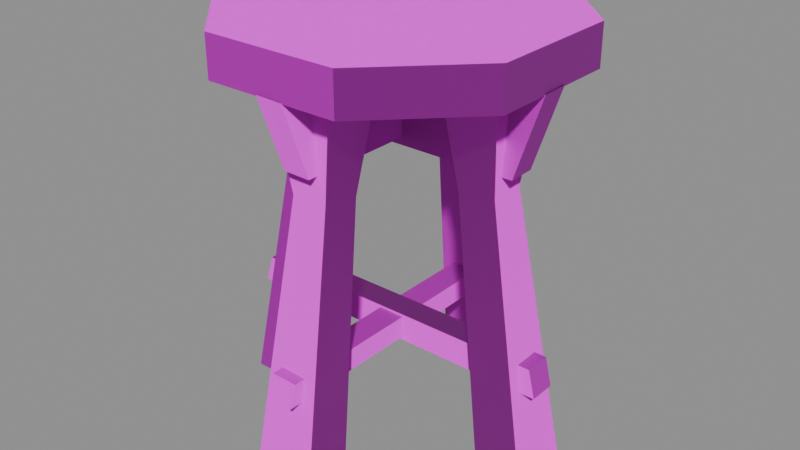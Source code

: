 # Source: stool.blend  (saved by Blender 5.1.30; exported with 4.5.12 LTS)
import bpy
from mathutils import Matrix  # noqa: F401  (used for matrix-valued properties, if any)

bpy.ops.wm.read_factory_settings(use_empty=True)
scene = bpy.context.scene
scene.name = 'Scene'

# ---- images (referenced by path relative to the original .blend; pixels are not part of the script)
import os
ASSET_DIR = os.environ.get("B2B_ASSET_DIR", "")  # directory of the original .blend (textures are referenced by path, not embedded)
HERE = os.path.dirname(os.path.abspath(__file__))  # packed textures are extracted next to this script under _unpacked/

def load_image(name, relpath, width, height, colorspace="sRGB"):
    """Load a texture the original file referenced (path relative to the .blend, or extracted next to this script)."""
    p = next((c for c in (os.path.join(HERE, relpath), os.path.join(ASSET_DIR, relpath)) if relpath and os.path.exists(c)), "")
    if p:
        img = bpy.data.images.load(p, check_existing=True)
        img.name = name
    else:  # same state as the original file: an image datablock whose file is absent (Cycles renders it pink)
        img = bpy.data.images.new(name, width, height)
        img.source = "FILE"
        img.filepath = "//" + (relpath or name)
    img.colorspace_settings.name = colorspace
    return img
img_t_trim_furniture_basecolor_png = load_image('T_Trim_Furniture_BaseColor.png', 'T_Trim_Furniture_BaseColor.png', 1024, 1024, 'sRGB')
img_t_trim_furniture_normal_png = load_image('T_Trim_Furniture_Normal.png', 'T_Trim_Furniture_Normal.png', 1024, 1024, 'Non-Color')

# ---- materials (node trees are filled in below, after node groups)
mat_mi_trim_furniture = bpy.data.materials.new('MI_Trim_Furniture')
mat_mi_trim_furniture.roughness = 0.8727

# ---- material node trees
mat_mi_trim_furniture.use_nodes = True; mat_mi_trim_furniture.node_tree.nodes.clear()
_N = mat_mi_trim_furniture.node_tree.nodes; _L = mat_mi_trim_furniture.node_tree.links
n0 = _N.new('ShaderNodeBsdfPrincipled'); n0.name = 'Principled BSDF'; n0.location = (-200, 100)
n0.inputs[2].default_value = 0.8727
n1 = _N.new('ShaderNodeOutputMaterial'); n1.name = 'Material Output'; n1.location = (200, 100)
n2 = _N.new('ShaderNodeNormalMap'); n2.name = 'Normal Map'; n2.location = (-600, -600)
n2.label = 'Normal/Map'
n3 = _N.new('ShaderNodeTexImage'); n3.name = 'Image Texture'; n3.location = (-600, 300)
n3.image = img_t_trim_furniture_basecolor_png
n4 = _N.new('ShaderNodeTexImage'); n4.name = 'Image Texture.001'; n4.location = (-900, -1200)
n4.image = img_t_trim_furniture_normal_png
_L.new(n0.outputs[0], n1.inputs[0])
_L.new(n2.outputs[0], n0.inputs[5])
_L.new(n3.outputs[0], n0.inputs[0])
_L.new(n4.outputs[0], n2.inputs[1])
n1.is_active_output = True

# ---- meshes
me_cube_097 = bpy.data.meshes.new('Cube.097')
me_cube_097.from_pydata([(0.04987, -0.1793, 0.5317), (0.04661, -0.237, -0.006449), (-0.04727, -0.2354, -0.006449), (-0.0506, -0.1777, 0.5315), (0.05059, -0.09815, 0.5267), (0.04728, -0.1695, -0.006449), (-0.0466, -0.1679, -0.006449), (-0.04988, -0.09652, 0.5264), (0.02637, -0.1655, 0.3844), (-0.02676, -0.1639, 0.3841), (0.02675, -0.1132, 0.3793), (-0.02638, -0.1116, 0.3791), (-0.1793, 0.04987, 0.5317), (-0.237, 0.04661, -0.006449), (-0.2354, -0.04727, -0.006449), (-0.1777, -0.0506, 0.5315), (-0.09815, 0.05059, 0.5267), (-0.1695, 0.04728, -0.006449), (-0.1679, -0.0466, -0.006449), (-0.09652, -0.04988, 0.5264), (-0.1655, 0.02637, 0.3844), (-0.1639, -0.02676, 0.3841), (-0.1132, 0.02675, 0.3793), (-0.1116, -0.02638, 0.3791), (0.1793, -0.04987, 0.5317), (0.237, -0.04661, -0.006449), (0.2354, 0.04727, -0.006449), (0.1777, 0.0506, 0.5315), (0.09815, -0.05059, 0.5267), (0.1695, -0.04728, -0.006449), (0.1679, 0.0466, -0.006449), (0.09652, 0.04988, 0.5264), (0.1655, -0.02637, 0.3844), (0.1639, 0.02676, 0.3841), (0.1132, -0.02675, 0.3793), (0.1116, 0.02638, 0.3791), (-0.04987, 0.1793, 0.5317), (-0.04661, 0.237, -0.006449), (0.04727, 0.2354, -0.006449), (0.0506, 0.1777, 0.5315), (-0.05059, 0.09815, 0.5267), (-0.04728, 0.1695, -0.006449), (0.0466, 0.1679, -0.006449), (0.04988, 0.09652, 0.5264), (-0.02637, 0.1655, 0.3844), (0.02676, 0.1639, 0.3841), (-0.02675, 0.1132, 0.3793), (0.02638, 0.1116, 0.3791), (-0.09613, -0.2203, 0.5251), (-0.2203, -0.09613, 0.5251), (-0.2203, -0.09613, 0.5823), (-0.09613, -0.2203, 0.5823), (-0.2203, 0.09613, 0.5251), (-0.09613, 0.2203, 0.5251), (-0.09613, 0.2203, 0.5823), (-0.2203, 0.09613, 0.5823), (0.2203, -0.09613, 0.5251), (0.09613, -0.2203, 0.5251), (0.09613, -0.2203, 0.5823), (0.2203, -0.09613, 0.5823), (0.09613, 0.2203, 0.5251), (0.2203, 0.09613, 0.5251), (0.2203, 0.09613, 0.5823), (0.09613, 0.2203, 0.5823), (-0.1828, 0.01992, 0.4129), (0.1827, 0.01992, 0.4129), (0.2217, 0.01828, 0.5273), (-0.2216, 0.01828, 0.5274), (-0.1828, -0.01828, 0.4121), (0.1827, -0.01828, 0.4121), (0.2217, -0.01992, 0.5265), (-0.2216, -0.01993, 0.5265), (-0.01992, -0.1828, 0.4234), (-0.01992, 0.1827, 0.4234), (-0.01828, 0.2217, 0.5273), (-0.01828, -0.2216, 0.5274), (0.01828, -0.1828, 0.4226), (0.01828, 0.1827, 0.4226), (0.01992, 0.2217, 0.5265), (0.01993, -0.2216, 0.5265), (-0.01992, -0.232, 0.1323), (-0.01992, 0.2376, 0.1322), (-0.01828, 0.2279, 0.1649), (-0.01828, -0.2214, 0.1648), (0.01828, -0.232, 0.132), (0.01828, 0.2376, 0.1319), (0.01992, 0.2279, 0.1647), (0.01993, -0.2215, 0.1646), (0.232, -0.01992, 0.1295), (-0.2376, -0.01992, 0.1294), (-0.2279, -0.01828, 0.1677), (0.2214, -0.01828, 0.1676), (0.232, 0.01828, 0.1292), (-0.2376, 0.01828, 0.1291), (-0.2279, 0.01992, 0.1674), (0.2215, 0.01993, 0.1673)], [], [(8, 9, 2, 1), (10, 5, 6, 11), (9, 11, 6, 2), (8, 10, 4, 0), (0, 4, 7, 3), (1, 2, 6, 5), (1, 5, 10, 8), (3, 7, 11, 9), (4, 10, 11, 7), (0, 3, 9, 8), (20, 13, 14, 21), (22, 23, 18, 17), (21, 14, 18, 23), (20, 12, 16, 22), (12, 15, 19, 16), (13, 17, 18, 14), (13, 20, 22, 17), (15, 21, 23, 19), (16, 19, 23, 22), (12, 20, 21, 15), (32, 25, 26, 33), (34, 35, 30, 29), (33, 26, 30, 35), (32, 24, 28, 34), (24, 27, 31, 28), (25, 29, 30, 26), (25, 32, 34, 29), (27, 33, 35, 31), (28, 31, 35, 34), (24, 32, 33, 27), (44, 45, 38, 37), (46, 41, 42, 47), (45, 47, 42, 38), (44, 46, 40, 36), (36, 40, 43, 39), (37, 38, 42, 41), (37, 41, 46, 44), (39, 43, 47, 45), (40, 46, 47, 43), (36, 39, 45, 44), (57, 58, 51, 48), (61, 62, 59, 56), (62, 63, 54, 55, 50, 51, 58, 59), (49, 50, 55, 52), (53, 54, 63, 60), (48, 51, 50, 49), (54, 53, 52, 55), (62, 61, 60, 63), (58, 57, 56, 59), (52, 53, 60, 61, 56, 57, 48, 49), (64, 67, 66, 65), (68, 69, 70, 71), (65, 69, 68, 64), (64, 68, 71, 67), (65, 66, 70, 69), (72, 75, 74, 73), (76, 77, 78, 79), (73, 77, 76, 72), (72, 76, 79, 75), (73, 74, 78, 77), (80, 83, 82, 81), (84, 85, 86, 87), (83, 87, 86, 82), (81, 85, 84, 80), (80, 84, 87, 83), (81, 82, 86, 85), (88, 91, 90, 89), (92, 93, 94, 95), (91, 95, 94, 90), (89, 93, 92, 88), (88, 92, 95, 91), (89, 90, 94, 93)])
me_cube_097.polygons.foreach_set('use_smooth', [1, 1, 1, 1, 1, 1, 1, 1, 1, 1, 1, 1, 1, 1, 1, 1, 1, 1, 1, 1, 1, 1, 1, 1, 1, 1, 1, 1, 1, 1, 1, 1, 1, 1, 1, 1, 1, 1, 1, 1, 0, 0, 0, 0, 0, 0, 0, 0, 0, 0, 1, 1, 1, 1, 1, 1, 1, 1, 1, 1, 1, 1, 1, 1, 1, 1, 1, 1, 1, 1, 1, 1])
_k = set([(0, 3), (0, 4), (0, 8), (1, 2), (1, 5), (1, 8), (2, 6), (2, 9), (3, 7), (3, 9), (4, 7), (4, 10), (5, 6), (5, 10), (6, 11), (7, 11), (12, 15), (12, 16), (12, 20), (13, 14), (13, 17), (13, 20), (14, 18), (14, 21), (15, 19), (15, 21), (16, 19), (16, 22), (17, 18), (17, 22), (18, 23), (19, 23), (24, 27), (24, 28), (24, 32), (25, 26), (25, 29), (25, 32), (26, 30), (26, 33), (27, 31), (27, 33), (28, 31), (28, 34), (29, 30), (29, 34), (30, 35), (31, 35), (36, 39), (36, 40), (36, 44), (37, 38), (37, 41), (37, 44), (38, 42), (38, 45), (39, 43), (39, 45), (40, 43), (40, 46), (41, 42), (41, 46), (42, 47), (43, 47), (64, 65), (64, 67), (64, 68), (65, 66), (65, 69), (68, 69), (68, 71), (69, 70), (72, 73), (72, 75), (72, 76), (73, 74), (73, 77), (76, 77), (76, 79), (77, 78), (80, 81), (80, 83), (80, 84), (81, 82), (81, 85), (82, 83), (82, 86), (83, 87), (84, 85), (84, 87), (85, 86), (86, 87), (88, 89), (88, 91), (88, 92), (89, 90), (89, 93), (90, 91), (90, 94), (91, 95), (92, 93), (92, 95), (93, 94), (94, 95)])
me_cube_097.attributes.new('sharp_edge', 'BOOLEAN', 'EDGE').data.foreach_set('value', [ (min(e.vertices), max(e.vertices)) in _k for e in me_cube_097.edges])
_uv = me_cube_097.uv_layers.new(name='UVMap')
_uv.uv.foreach_set('vector', [0.4282, 0.2714, 0.428, 0.3755, 0.01195, 0.3755, 0.01195, 0.2714, 0.4233, 0.2714, 0.01195, 0.2714, 0.01195, 0.3755, 0.423, 0.3755, 0.3995, 0.9723, 0.3995, 0.9271, 0.6806, 0.9271, 0.6806, 0.9723, 0.3995, 0.9723, 0.3995, 0.9271, 0.3171, 0.9271, 0.3171, 0.9723, 0.08908, 0.164, 0.03109, 0.1634, 0.03109, 0.2567, 0.08908, 0.2574, 0.08908, 0.164, 0.08908, 0.2574, 0.03109, 0.2567, 0.03109, 0.1634, 0.6806, 0.9723, 0.6806, 0.9271, 0.3995, 0.9271, 0.3995, 0.9723, 0.3171, 0.9723, 0.3171, 0.9271, 0.3995, 0.9271, 0.3995, 0.9723, 0.5362, 0.2714, 0.4233, 0.2714, 0.423, 0.3755, 0.5362, 0.3755, 0.5362, 0.2714, 0.5362, 0.3755, 0.428, 0.3755, 0.4282, 0.2714, 0.4282, 0.2714, 0.01195, 0.2714, 0.01195, 0.3755, 0.428, 0.3755, 0.4233, 0.2714, 0.423, 0.3755, 0.01195, 0.3755, 0.01195, 0.2714, 0.3995, 0.9723, 0.6806, 0.9723, 0.6806, 0.9271, 0.3995, 0.9271, 0.3995, 0.9723, 0.3171, 0.9723, 0.3171, 0.9271, 0.3995, 0.9271, 0.08908, 0.164, 0.08908, 0.2574, 0.03109, 0.2567, 0.03109, 0.1634, 0.08908, 0.164, 0.03109, 0.1634, 0.03109, 0.2567, 0.08908, 0.2574, 0.6806, 0.9723, 0.3995, 0.9723, 0.3995, 0.9271, 0.6806, 0.9271, 0.3171, 0.9723, 0.3995, 0.9723, 0.3995, 0.9271, 0.3171, 0.9271, 0.5362, 0.2714, 0.5362, 0.3755, 0.423, 0.3755, 0.4233, 0.2714, 0.5362, 0.2714, 0.4282, 0.2714, 0.428, 0.3755, 0.5362, 0.3755, 0.4282, 0.2714, 0.01195, 0.2714, 0.01195, 0.3755, 0.428, 0.3755, 0.4233, 0.2714, 0.423, 0.3755, 0.01195, 0.3755, 0.01195, 0.2714, 0.3995, 0.9723, 0.6806, 0.9723, 0.6806, 0.9271, 0.3995, 0.9271, 0.3995, 0.9723, 0.3171, 0.9723, 0.3171, 0.9271, 0.3995, 0.9271, 0.08908, 0.164, 0.08908, 0.2574, 0.03109, 0.2567, 0.03109, 0.1634, 0.08908, 0.164, 0.03109, 0.1634, 0.03109, 0.2567, 0.08908, 0.2574, 0.6806, 0.9723, 0.3995, 0.9723, 0.3995, 0.9271, 0.6806, 0.9271, 0.3171, 0.9723, 0.3995, 0.9723, 0.3995, 0.9271, 0.3171, 0.9271, 0.5362, 0.2714, 0.5362, 0.3755, 0.423, 0.3755, 0.4233, 0.2714, 0.5362, 0.2714, 0.4282, 0.2714, 0.428, 0.3755, 0.5362, 0.3755, 0.4282, 0.2714, 0.428, 0.3755, 0.01195, 0.3755, 0.01195, 0.2714, 0.4233, 0.2714, 0.01195, 0.2714, 0.01195, 0.3755, 0.423, 0.3755, 0.3995, 0.9723, 0.3995, 0.9271, 0.6806, 0.9271, 0.6806, 0.9723, 0.3995, 0.9723, 0.3995, 0.9271, 0.3171, 0.9271, 0.3171, 0.9723, 0.08908, 0.164, 0.03109, 0.1634, 0.03109, 0.2567, 0.08908, 0.2574, 0.08908, 0.164, 0.08908, 0.2574, 0.03109, 0.2567, 0.03109, 0.1634, 0.6806, 0.9723, 0.6806, 0.9271, 0.3995, 0.9271, 0.3995, 0.9723, 0.3171, 0.9723, 0.3171, 0.9271, 0.3995, 0.9271, 0.3995, 0.9723, 0.5362, 0.2714, 0.4233, 0.2714, 0.423, 0.3755, 0.5362, 0.3755, 0.5362, 0.2714, 0.5362, 0.3755, 0.428, 0.3755, 0.4282, 0.2714, 0.3886, 0.9345, 0.3886, 0.9678, 0.2696, 0.9678, 0.2696, 0.9345, 0.6162, 0.9345, 0.6162, 0.9678, 0.4973, 0.9678, 0.4973, 0.9345, 0.4012, 0.7497, 0.3316, 0.8194, 0.2237, 0.8194, 0.154, 0.7497, 0.154, 0.6418, 0.2237, 0.5721, 0.3316, 0.5721, 0.4012, 0.6418, 0.161, 0.9345, 0.161, 0.9678, 0.042, 0.9678, 0.042, 0.9345, 0.8438, 0.9345, 0.8438, 0.9678, 0.7249, 0.9678, 0.7249, 0.9345, 0.2696, 0.9345, 0.2696, 0.9678, 0.161, 0.9678, 0.161, 0.9345, 0.8438, 0.9678, 0.8438, 0.9345, 0.9525, 0.9345, 0.9525, 0.9678, 0.6162, 0.9678, 0.6162, 0.9345, 0.7249, 0.9345, 0.7249, 0.9678, 0.3886, 0.9678, 0.3886, 0.9345, 0.4973, 0.9345, 0.4973, 0.9678, 0.154, 0.7497, 0.2237, 0.8194, 0.3316, 0.8194, 0.4012, 0.7497, 0.4012, 0.6418, 0.3316, 0.5721, 0.2237, 0.5721, 0.154, 0.6418, 0.6806, 0.9211, 0.6806, 0.8245, 0.3171, 0.8245, 0.3171, 0.9211, 0.6806, 0.9211, 0.3171, 0.9211, 0.3171, 0.8245, 0.6806, 0.8245, 0.6806, 0.9723, 0.6806, 0.9271, 0.3171, 0.9271, 0.3171, 0.9723, 0.08908, 0.164, 0.03109, 0.1634, 0.03109, 0.2567, 0.08908, 0.2574, 0.08908, 0.164, 0.08908, 0.2574, 0.03109, 0.2567, 0.03109, 0.1634, 0.6806, 0.9211, 0.6806, 0.8245, 0.3171, 0.8245, 0.3171, 0.9211, 0.6806, 0.9211, 0.3171, 0.9211, 0.3171, 0.8245, 0.6806, 0.8245, 0.6806, 0.9723, 0.6806, 0.9271, 0.3171, 0.9271, 0.3171, 0.9723, 0.03109, 0.2567, 0.08908, 0.2574, 0.08908, 0.164, 0.03109, 0.1634, 0.03109, 0.2567, 0.03109, 0.1634, 0.08908, 0.1641, 0.08908, 0.2574, 0.6806, 0.9211, 0.6806, 0.8245, 0.3171, 0.8245, 0.3171, 0.9211, 0.6806, 0.9211, 0.3171, 0.9211, 0.3171, 0.8245, 0.6806, 0.8245, 0.3171, 0.9723, 0.3171, 0.9271, 0.6806, 0.9271, 0.6806, 0.9723, 0.6806, 0.9723, 0.6806, 0.9271, 0.3171, 0.9271, 0.3171, 0.9723, 0.03109, 0.2567, 0.08908, 0.2574, 0.08908, 0.164, 0.03109, 0.1634, 0.03109, 0.2567, 0.03109, 0.1634, 0.08908, 0.1641, 0.08908, 0.2574, 0.6806, 0.9211, 0.6806, 0.8245, 0.3171, 0.8245, 0.3171, 0.9211, 0.6806, 0.9211, 0.3171, 0.9211, 0.3171, 0.8245, 0.6806, 0.8245, 0.3171, 0.9723, 0.3171, 0.9271, 0.6806, 0.9271, 0.6806, 0.9723, 0.6806, 0.9723, 0.6806, 0.9271, 0.3171, 0.9271, 0.3171, 0.9723, 0.03109, 0.2567, 0.08908, 0.2574, 0.08908, 0.164, 0.03109, 0.1634, 0.03109, 0.2567, 0.03109, 0.1634, 0.08908, 0.1641, 0.08908, 0.2574])
_ca = me_cube_097.color_attributes.new('Attribute', 'BYTE_COLOR', 'CORNER')
_ca.data.foreach_set('color', [0.3916, 0.3613, 0.1221, 1.0, 0.3916, 0.3613, 0.1221, 1.0, 0.3916, 0.3613, 0.1221, 1.0, 0.3916, 0.3613, 0.1221, 1.0, 0.3916, 0.3613, 0.1221, 1.0, 0.3916, 0.3613, 0.1221, 1.0, 0.3916, 0.3613, 0.1221, 1.0, 0.3916, 0.3613, 0.1221, 1.0, 0.3916, 0.3613, 0.1221, 1.0, 0.3916, 0.3613, 0.1221, 1.0, 0.3916, 0.3613, 0.1221, 1.0, 0.3916, 0.3613, 0.1221, 1.0, 0.3916, 0.3613, 0.1221, 1.0, 0.3916, 0.3613, 0.1221, 1.0, 0.3916, 0.3613, 0.1221, 1.0, 0.3916, 0.3613, 0.1221, 1.0, 0.3916, 0.3613, 0.1221, 1.0, 0.3916, 0.3613, 0.1221, 1.0, 0.3916, 0.3613, 0.1221, 1.0, 0.3916, 0.3613, 0.1221, 1.0, 0.3916, 0.3613, 0.1221, 1.0, 0.3916, 0.3613, 0.1221, 1.0, 0.3916, 0.3613, 0.1221, 1.0, 0.3916, 0.3613, 0.1221, 1.0, 0.3916, 0.3613, 0.1221, 1.0, 0.3916, 0.3613, 0.1221, 1.0, 0.3916, 0.3613, 0.1221, 1.0, 0.3916, 0.3613, 0.1221, 1.0, 0.3916, 0.3613, 0.1221, 1.0, 0.3916, 0.3613, 0.1221, 1.0, 0.3916, 0.3613, 0.1221, 1.0, 0.3916, 0.3613, 0.1221, 1.0, 0.3916, 0.3613, 0.1221, 1.0, 0.3916, 0.3613, 0.1221, 1.0, 0.3916, 0.3613, 0.1221, 1.0, 0.3916, 0.3613, 0.1221, 1.0, 0.3916, 0.3613, 0.1221, 1.0, 0.3916, 0.3613, 0.1221, 1.0, 0.3916, 0.3613, 0.1221, 1.0, 0.3916, 0.3613, 0.1221, 1.0, 0.3916, 0.3613, 0.1221, 1.0, 0.3916, 0.3613, 0.1221, 1.0, 0.3916, 0.3613, 0.1221, 1.0, 0.3916, 0.3613, 0.1221, 1.0, 0.3916, 0.3613, 0.1221, 1.0, 0.3916, 0.3613, 0.1221, 1.0, 0.3916, 0.3613, 0.1221, 1.0, 0.3916, 0.3613, 0.1221, 1.0, 0.3916, 0.3613, 0.1221, 1.0, 0.3916, 0.3613, 0.1221, 1.0, 0.3916, 0.3613, 0.1221, 1.0, 0.3916, 0.3613, 0.1221, 1.0, 0.3916, 0.3613, 0.1221, 1.0, 0.3916, 0.3613, 0.1221, 1.0, 0.3916, 0.3613, 0.1221, 1.0, 0.3916, 0.3613, 0.1221, 1.0, 0.3916, 0.3613, 0.1221, 1.0, 0.3916, 0.3613, 0.1221, 1.0, 0.3916, 0.3613, 0.1221, 1.0, 0.3916, 0.3613, 0.1221, 1.0, 0.3916, 0.3613, 0.1221, 1.0, 0.3916, 0.3613, 0.1221, 1.0, 0.3916, 0.3613, 0.1221, 1.0, 0.3916, 0.3613, 0.1221, 1.0, 0.3916, 0.3613, 0.1221, 1.0, 0.3916, 0.3613, 0.1221, 1.0, 0.3916, 0.3613, 0.1221, 1.0, 0.3916, 0.3613, 0.1221, 1.0, 0.3916, 0.3613, 0.1221, 1.0, 0.3916, 0.3613, 0.1221, 1.0, 0.3916, 0.3613, 0.1221, 1.0, 0.3916, 0.3613, 0.1221, 1.0, 0.3916, 0.3613, 0.1221, 1.0, 0.3916, 0.3613, 0.1221, 1.0, 0.3916, 0.3613, 0.1221, 1.0, 0.3916, 0.3613, 0.1221, 1.0, 0.3916, 0.3613, 0.1221, 1.0, 0.3916, 0.3613, 0.1221, 1.0, 0.3916, 0.3613, 0.1221, 1.0, 0.3916, 0.3613, 0.1221, 1.0, 0.3916, 0.3613, 0.1221, 1.0, 0.3916, 0.3613, 0.1221, 1.0, 0.3916, 0.3613, 0.1221, 1.0, 0.3916, 0.3613, 0.1221, 1.0, 0.3916, 0.3613, 0.1221, 1.0, 0.3916, 0.3613, 0.1221, 1.0, 0.3916, 0.3613, 0.1221, 1.0, 0.3916, 0.3613, 0.1221, 1.0, 0.3916, 0.3613, 0.1221, 1.0, 0.3916, 0.3613, 0.1221, 1.0, 0.3916, 0.3613, 0.1221, 1.0, 0.3916, 0.3613, 0.1221, 1.0, 0.3916, 0.3613, 0.1221, 1.0, 0.3916, 0.3613, 0.1221, 1.0, 0.3916, 0.3613, 0.1221, 1.0, 0.3916, 0.3613, 0.1221, 1.0, 0.3916, 0.3613, 0.1221, 1.0, 0.3916, 0.3613, 0.1221, 1.0, 0.3916, 0.3613, 0.1221, 1.0, 0.3916, 0.3613, 0.1221, 1.0, 0.3916, 0.3613, 0.1221, 1.0, 0.3916, 0.3613, 0.1221, 1.0, 0.3916, 0.3613, 0.1221, 1.0, 0.3916, 0.3613, 0.1221, 1.0, 0.3916, 0.3613, 0.1221, 1.0, 0.3916, 0.3613, 0.1221, 1.0, 0.3916, 0.3613, 0.1221, 1.0, 0.3916, 0.3613, 0.1221, 1.0, 0.3916, 0.3613, 0.1221, 1.0, 0.3916, 0.3613, 0.1221, 1.0, 0.3916, 0.3613, 0.1221, 1.0, 0.3916, 0.3613, 0.1221, 1.0, 0.3916, 0.3613, 0.1221, 1.0, 0.3916, 0.3613, 0.1221, 1.0, 0.3916, 0.3613, 0.1221, 1.0, 0.3916, 0.3613, 0.1221, 1.0, 0.3916, 0.3613, 0.1221, 1.0, 0.3916, 0.3613, 0.1221, 1.0, 0.3916, 0.3613, 0.1221, 1.0, 0.3916, 0.3613, 0.1221, 1.0, 1.0, 1.0, 1.0, 1.0, 1.0, 1.0, 1.0, 1.0, 1.0, 1.0, 1.0, 1.0, 1.0, 1.0, 1.0, 1.0, 1.0, 1.0, 1.0, 1.0, 1.0, 1.0, 1.0, 1.0, 1.0, 1.0, 1.0, 1.0, 1.0, 1.0, 1.0, 1.0, 1.0, 1.0, 1.0, 1.0, 1.0, 1.0, 1.0, 1.0, 1.0, 1.0, 1.0, 1.0, 1.0, 1.0, 1.0, 1.0, 1.0, 1.0, 1.0, 1.0, 1.0, 1.0, 1.0, 1.0, 1.0, 1.0, 1.0, 1.0, 1.0, 1.0, 1.0, 1.0, 1.0, 1.0, 1.0, 1.0, 1.0, 1.0, 1.0, 1.0, 1.0, 1.0, 1.0, 1.0, 1.0, 1.0, 1.0, 1.0, 1.0, 1.0, 1.0, 1.0, 1.0, 1.0, 1.0, 1.0, 1.0, 1.0, 1.0, 1.0, 1.0, 1.0, 1.0, 1.0, 1.0, 1.0, 1.0, 1.0, 1.0, 1.0, 1.0, 1.0, 1.0, 1.0, 1.0, 1.0, 1.0, 1.0, 1.0, 1.0, 1.0, 1.0, 1.0, 1.0, 1.0, 1.0, 1.0, 1.0, 1.0, 1.0, 1.0, 1.0, 1.0, 1.0, 1.0, 1.0, 1.0, 1.0, 1.0, 1.0, 1.0, 1.0, 1.0, 1.0, 1.0, 1.0, 1.0, 1.0, 1.0, 1.0, 1.0, 1.0, 1.0, 1.0, 1.0, 1.0, 1.0, 1.0, 1.0, 1.0, 1.0, 1.0, 1.0, 1.0, 1.0, 1.0, 1.0, 1.0, 1.0, 1.0, 1.0, 1.0, 1.0, 1.0, 1.0, 1.0, 1.0, 1.0, 1.0, 1.0, 1.0, 1.0, 1.0, 1.0, 1.0, 1.0, 1.0, 1.0, 1.0, 1.0, 1.0, 1.0, 1.0, 1.0, 1.0, 1.0, 1.0, 1.0, 1.0, 1.0, 1.0, 1.0, 1.0, 1.0, 1.0, 1.0, 1.0, 1.0, 1.0, 1.0, 1.0, 1.0, 1.0, 1.0, 1.0, 1.0, 1.0, 1.0, 1.0, 1.0, 1.0, 1.0, 1.0, 1.0, 1.0, 1.0, 1.0, 1.0, 1.0, 1.0, 1.0, 1.0, 1.0, 1.0, 1.0, 1.0, 1.0, 1.0, 1.0, 1.0, 1.0, 1.0, 1.0, 1.0, 1.0, 1.0, 1.0, 1.0, 1.0, 1.0, 1.0, 1.0, 1.0, 1.0, 1.0, 1.0, 1.0, 1.0, 1.0, 1.0, 1.0, 1.0, 1.0, 1.0, 1.0, 1.0, 1.0, 1.0, 1.0, 1.0, 1.0, 1.0, 1.0, 1.0, 1.0, 1.0, 1.0, 1.0, 1.0, 1.0, 1.0, 1.0, 1.0, 1.0, 1.0, 1.0, 1.0, 1.0, 1.0, 1.0, 1.0, 1.0, 1.0, 1.0, 1.0, 1.0, 1.0, 1.0, 1.0, 1.0, 1.0, 1.0, 1.0, 1.0, 1.0, 1.0, 1.0, 1.0, 1.0, 1.0, 1.0, 1.0, 1.0, 1.0, 1.0, 1.0, 1.0, 1.0, 1.0, 1.0, 1.0, 1.0, 1.0, 1.0, 1.0, 1.0, 1.0, 1.0, 1.0, 1.0, 1.0, 1.0, 1.0, 1.0, 1.0, 1.0, 1.0, 1.0, 1.0, 1.0, 1.0, 1.0, 1.0, 1.0, 1.0, 1.0, 1.0, 1.0, 1.0, 1.0, 1.0, 1.0, 1.0, 1.0, 1.0, 1.0, 1.0, 1.0, 1.0, 1.0, 1.0, 1.0, 1.0, 1.0, 1.0, 1.0, 1.0, 1.0, 1.0, 1.0, 1.0, 1.0, 1.0, 1.0, 1.0, 1.0, 1.0, 1.0, 1.0, 1.0, 1.0, 1.0, 1.0, 1.0, 1.0, 1.0, 1.0, 1.0, 1.0, 1.0, 1.0, 1.0, 1.0, 1.0, 1.0, 1.0, 1.0, 1.0, 1.0, 1.0, 1.0, 1.0, 1.0, 1.0, 1.0, 1.0, 1.0, 1.0, 1.0, 1.0, 1.0, 1.0, 1.0, 1.0, 1.0, 1.0, 1.0, 1.0, 1.0, 1.0, 1.0, 1.0, 1.0, 1.0, 1.0, 1.0, 1.0, 1.0, 1.0, 1.0, 1.0, 1.0, 1.0, 1.0, 1.0, 1.0, 1.0, 1.0, 1.0, 1.0, 1.0, 1.0, 1.0, 1.0, 1.0, 1.0, 1.0, 1.0, 1.0, 1.0, 1.0, 1.0, 1.0, 1.0, 1.0, 1.0, 1.0, 1.0, 1.0, 1.0, 1.0, 1.0, 1.0, 1.0, 1.0, 1.0, 1.0, 1.0, 1.0, 1.0, 1.0, 1.0, 1.0, 1.0, 1.0, 1.0, 1.0, 1.0, 1.0, 1.0, 1.0, 1.0, 1.0, 1.0, 1.0, 1.0, 1.0, 1.0, 1.0, 1.0, 1.0, 1.0, 1.0, 1.0, 1.0, 1.0, 1.0, 1.0, 1.0, 1.0, 1.0, 1.0, 1.0, 1.0, 1.0, 1.0, 1.0, 1.0, 1.0, 1.0, 1.0, 1.0, 1.0, 1.0, 1.0, 1.0, 1.0, 1.0, 1.0, 1.0, 1.0, 1.0, 1.0, 1.0, 1.0, 1.0, 1.0, 1.0, 1.0, 1.0, 1.0, 1.0, 1.0, 1.0, 1.0, 1.0, 1.0, 1.0, 1.0, 1.0, 1.0, 1.0, 1.0, 1.0, 1.0, 1.0, 1.0, 1.0, 1.0, 1.0, 1.0, 1.0, 1.0, 1.0, 1.0, 1.0, 1.0, 1.0, 1.0, 1.0, 1.0, 1.0, 1.0, 1.0, 1.0, 1.0, 1.0, 1.0, 1.0, 1.0, 1.0, 1.0, 1.0, 1.0, 1.0, 1.0, 1.0, 1.0, 1.0, 1.0, 1.0, 1.0, 1.0, 1.0, 1.0, 1.0, 1.0, 1.0, 1.0, 1.0, 1.0, 1.0, 1.0, 1.0, 1.0, 1.0, 1.0, 1.0, 1.0, 1.0, 1.0, 1.0, 1.0, 1.0, 1.0, 1.0, 1.0, 1.0, 1.0, 1.0, 1.0, 1.0, 1.0, 1.0, 1.0, 1.0, 1.0, 1.0, 1.0, 1.0, 1.0, 1.0, 1.0, 1.0, 1.0, 1.0, 1.0, 1.0, 1.0, 1.0, 1.0, 1.0, 1.0, 1.0, 1.0, 1.0, 1.0, 1.0, 1.0, 1.0, 1.0, 1.0, 1.0, 1.0, 1.0, 1.0, 1.0, 1.0, 1.0, 1.0, 1.0, 1.0, 1.0, 1.0, 1.0, 1.0, 1.0, 1.0, 1.0, 1.0, 1.0, 1.0, 1.0, 1.0, 1.0, 1.0, 1.0, 1.0, 1.0, 1.0, 1.0, 1.0, 1.0, 1.0, 1.0, 1.0, 1.0, 1.0, 1.0, 1.0, 1.0, 1.0, 1.0, 1.0, 1.0, 1.0, 1.0, 1.0, 1.0, 1.0, 1.0, 1.0, 1.0, 1.0, 1.0, 1.0, 1.0, 1.0, 1.0, 1.0, 1.0, 1.0, 1.0, 1.0, 1.0, 1.0, 1.0, 1.0, 1.0, 1.0, 1.0, 1.0])
me_cube_097.materials.append(mat_mi_trim_furniture)
me_cube_097.update()
me_cube_097.normals_split_custom_set([tuple(v) for v in zip(*[iter([-0.02171, -0.999, 0.03925, -0.02172, -0.999, 0.03961, -0.02214, -0.9834, 0.1799, -0.02214, -0.9834, 0.1799, 0.02183, 0.9922, -0.1224, 0.02221, 0.9893, -0.1444, 0.02221, 0.9893, -0.1444, 0.02183, 0.9922, -0.1224, -0.9983, 0.003285, -0.05748, -0.9984, 0.00338, -0.05612, -0.9987, 0.01087, 0.05062, -0.9987, 0.01087, 0.05062, 0.9983, -0.01357, -0.05597, 0.9984, -0.01348, -0.05469, 0.9872, -0.02009, -0.1585, 0.9872, -0.02009, -0.1585, -0.001153, 0.06208, 0.9981, -0.001153, 0.06208, 0.9981, -0.001153, 0.06208, 0.9981, -0.001153, 0.06208, 0.9981, -1.005e-09, 0.0, -1.0, -1.005e-09, 0.0, -1.0, -1.005e-09, 0.0, -1.0, -1.005e-09, 0.0, -1.0, 0.9985, -0.006486, 0.05349, 0.9985, -0.006486, 0.05349, 0.9984, -0.01348, -0.05469, 0.9983, -0.01357, -0.05597, -0.9873, -0.003893, -0.1586, -0.9873, -0.003893, -0.1586, -0.9984, 0.00338, -0.05612, -0.9983, 0.003285, -0.05748, 0.02146, 0.9946, -0.1016, 0.02183, 0.9922, -0.1224, 0.02183, 0.9922, -0.1224, 0.02146, 0.9946, -0.1016, -0.02093, -0.9954, -0.09309, -0.02093, -0.9954, -0.09309, -0.02172, -0.999, 0.03961, -0.02171, -0.999, 0.03925, -0.999, -0.02171, 0.03925, -0.9834, -0.02214, 0.1799, -0.9834, -0.02214, 0.1799, -0.999, -0.02172, 0.03961, 0.9922, 0.02183, -0.1224, 0.9922, 0.02183, -0.1224, 0.9893, 0.02221, -0.1444, 0.9893, 0.02221, -0.1444, 0.003285, -0.9983, -0.05748, 0.01087, -0.9987, 0.05062, 0.01087, -0.9987, 0.05062, 0.00338, -0.9984, -0.05612, -0.01357, 0.9983, -0.05597, -0.02009, 0.9872, -0.1585, -0.02009, 0.9872, -0.1585, -0.01348, 0.9984, -0.05469, 0.06208, -0.001154, 0.9981, 0.06208, -0.001154, 0.9981, 0.06208, -0.001154, 0.9981, 0.06208, -0.001154, 0.9981, -6.889e-09, 0.0, -1.0, -6.889e-09, 0.0, -1.0, -6.889e-09, 0.0, -1.0, -6.889e-09, 0.0, -1.0, -0.006486, 0.9985, 0.05349, -0.01357, 0.9983, -0.05597, -0.01348, 0.9984, -0.05469, -0.006486, 0.9985, 0.05349, -0.003893, -0.9873, -0.1586, 0.003285, -0.9983, -0.05748, 0.00338, -0.9984, -0.05612, -0.003893, -0.9873, -0.1586, 0.9946, 0.02146, -0.1016, 0.9946, 0.02146, -0.1016, 0.9922, 0.02183, -0.1224, 0.9922, 0.02183, -0.1224, -0.9954, -0.02093, -0.09309, -0.999, -0.02171, 0.03925, -0.999, -0.02172, 0.03961, -0.9954, -0.02093, -0.09309, 0.999, 0.02171, 0.03925, 0.9834, 0.02214, 0.1799, 0.9834, 0.02214, 0.1799, 0.999, 0.02172, 0.03961, -0.9922, -0.02183, -0.1224, -0.9922, -0.02183, -0.1224, -0.9893, -0.02221, -0.1444, -0.9893, -0.02221, -0.1444, -0.003285, 0.9983, -0.05748, -0.01087, 0.9987, 0.05062, -0.01087, 0.9987, 0.05062, -0.00338, 0.9984, -0.05612, 0.01357, -0.9983, -0.05597, 0.02009, -0.9872, -0.1585, 0.02009, -0.9872, -0.1585, 0.01348, -0.9984, -0.05469, -0.06208, 0.001154, 0.9981, -0.06208, 0.001154, 0.9981, -0.06208, 0.001154, 0.9981, -0.06208, 0.001154, 0.9981, 6.889e-09, 0.0, -1.0, 6.889e-09, 0.0, -1.0, 6.889e-09, 0.0, -1.0, 6.889e-09, 0.0, -1.0, 0.006486, -0.9985, 0.05349, 0.01357, -0.9983, -0.05597, 0.01348, -0.9984, -0.05469, 0.006486, -0.9985, 0.05349, 0.003893, 0.9873, -0.1586, -0.003285, 0.9983, -0.05748, -0.00338, 0.9984, -0.05612, 0.003893, 0.9873, -0.1586, -0.9946, -0.02146, -0.1016, -0.9946, -0.02146, -0.1016, -0.9922, -0.02183, -0.1224, -0.9922, -0.02183, -0.1224, 0.9954, 0.02093, -0.09309, 0.999, 0.02171, 0.03925, 0.999, 0.02172, 0.03961, 0.9954, 0.02093, -0.09309, 0.02171, 0.999, 0.03925, 0.02172, 0.999, 0.03961, 0.02214, 0.9834, 0.1799, 0.02214, 0.9834, 0.1799, -0.02183, -0.9922, -0.1224, -0.02221, -0.9893, -0.1444, -0.02221, -0.9893, -0.1444, -0.02183, -0.9922, -0.1224, 0.9983, -0.003285, -0.05748, 0.9984, -0.00338, -0.05612, 0.9987, -0.01087, 0.05062, 0.9987, -0.01087, 0.05062, -0.9983, 0.01357, -0.05597, -0.9984, 0.01348, -0.05469, -0.9872, 0.02009, -0.1585, -0.9872, 0.02009, -0.1585, 0.001153, -0.06208, 0.9981, 0.001153, -0.06208, 0.9981, 0.001153, -0.06208, 0.9981, 0.001153, -0.06208, 0.9981, 1.005e-09, 0.0, -1.0, 1.005e-09, 0.0, -1.0, 1.005e-09, 0.0, -1.0, 1.005e-09, 0.0, -1.0, -0.9985, 0.006486, 0.05349, -0.9985, 0.006486, 0.05349, -0.9984, 0.01348, -0.05469, -0.9983, 0.01357, -0.05597, 0.9873, 0.003893, -0.1586, 0.9873, 0.003893, -0.1586, 0.9984, -0.00338, -0.05612, 0.9983, -0.003285, -0.05748, -0.02146, -0.9946, -0.1016, -0.02183, -0.9922, -0.1224, -0.02183, -0.9922, -0.1224, -0.02146, -0.9946, -0.1016, 0.02093, 0.9954, -0.09309, 0.02093, 0.9954, -0.09309, 0.02172, 0.999, 0.03961, 0.02171, 0.999, 0.03925, 0.0, -1.0, -8.037e-08, 0.0, -1.0, -8.037e-08, 0.0, -1.0, -8.037e-08, 0.0, -1.0, -8.037e-08, 1.0, 0.0, -2.604e-07, 1.0, 0.0, -2.604e-07, 1.0, 0.0, -2.604e-07, 1.0, 0.0, -2.604e-07, 0.0, 0.0, 1.0, 0.0, 0.0, 1.0, 0.0, 0.0, 1.0, 0.0, 0.0, 1.0, 0.0, 0.0, 1.0, 0.0, 0.0, 1.0, 0.0, 0.0, 1.0, 0.0, 0.0, 1.0, -1.0, 0.0, 2.604e-07, -1.0, 0.0, 2.604e-07, -1.0, 0.0, 2.604e-07, -1.0, 0.0, 2.604e-07, 0.0, 1.0, -8.037e-08, 0.0, 1.0, -8.037e-08, 0.0, 1.0, -8.037e-08, 0.0, 1.0, -8.037e-08, -0.7071, -0.7071, 4.28e-08, -0.7071, -0.7071, 4.28e-08, -0.7071, -0.7071, 4.28e-08, -0.7071, -0.7071, 4.28e-08, -0.7071, 0.7071, 4.135e-07, -0.7071, 0.7071, 4.135e-07, -0.7071, 0.7071, 4.135e-07, -0.7071, 0.7071, 4.135e-07, 0.7071, 0.7071, -2.827e-07, 0.7071, 0.7071, -2.827e-07, 0.7071, 0.7071, -2.827e-07, 0.7071, 0.7071, -2.827e-07, 0.7071, -0.7071, -4.28e-08, 0.7071, -0.7071, -4.28e-08, 0.7071, -0.7071, -4.28e-08, 0.7071, -0.7071, -4.28e-08, 0.0, 0.0, -1.0, 0.0, 0.0, -1.0, 0.0, 0.0, -1.0, 0.0, 0.0, -1.0, 0.0, 0.0, -1.0, 0.0, 0.0, -1.0, 0.0, 0.0, -1.0, 0.0, 0.0, -1.0, 1.573e-07, 0.9999, 0.01441, 1.573e-07, 0.9999, 0.01441, 1.573e-07, 0.9999, 0.01441, 1.573e-07, 0.9999, 0.01441, -1.401e-07, -0.9999, -0.01441, -1.401e-07, -0.9999, -0.01441, -1.401e-07, -0.9999, -0.01441, -1.401e-07, -0.9999, -0.01441, -5.334e-07, 0.02135, -0.9998, -5.334e-07, 0.02135, -0.9998, -5.334e-07, 0.02135, -0.9998, -5.334e-07, 0.02135, -0.9998, -0.9472, 0.006843, -0.3204, -0.9472, 0.006843, -0.3204, -0.9472, 0.006843, -0.3204, -0.9472, 0.006843, -0.3204, 0.9467, 0.006877, -0.3221, 0.9467, 0.006877, -0.3221, 0.9467, 0.006877, -0.3221, 0.9467, 0.006877, -0.3221, -0.9999, 1.274e-07, 0.01587, -0.9999, 1.274e-07, 0.01587, -0.9999, 1.274e-07, 0.01587, -0.9999, 1.274e-07, 0.01587, 0.9999, -1.785e-07, -0.01587, 0.9999, -1.785e-07, -0.01587, 0.9999, -1.785e-07, -0.01587, 0.9999, -1.785e-07, -0.01587, -0.02135, -4.453e-07, -0.9998, -0.02135, -4.453e-07, -0.9998, -0.02135, -4.453e-07, -0.9998, -0.02135, -4.453e-07, -0.9998, -0.007452, -0.9371, -0.349, -0.007452, -0.9371, -0.349, -0.007452, -0.9371, -0.349, -0.007452, -0.9371, -0.349, -0.007489, 0.9364, -0.3507, -0.007489, 0.9364, -0.3507, -0.007489, 0.9364, -0.3507, -0.007489, 0.9364, -0.3507, -0.9987, 6.203e-08, 0.05046, -0.9987, 6.203e-08, 0.05046, -0.9987, 6.203e-08, 0.05046, -0.9987, 6.203e-08, 0.05046, 0.9987, -2.118e-07, -0.05046, 0.9987, -2.118e-07, -0.05046, 0.9987, -2.118e-07, -0.05046, 0.9987, -2.118e-07, -0.05046, 0.006737, -0.0001918, 1.0, 0.006737, -0.0001918, 1.0, 0.006737, -0.0001918, 1.0, 0.006737, -0.0001918, 1.0, -0.006737, -0.0002109, -1.0, -0.006737, -0.0002109, -1.0, -0.006737, -0.0002109, -1.0, -0.006737, -0.0002109, -1.0, 0.0007639, -0.9515, 0.3077, 0.0007639, -0.9515, 0.3077, 0.0007639, -0.9515, 0.3077, 0.0007639, -0.9515, 0.3077, 0.001491, 0.9587, 0.2844, 0.001491, 0.9587, 0.2844, 0.001491, 0.9587, 0.2844, 0.001491, 0.9587, 0.2844, 3.476e-08, -0.9991, 0.04309, 3.476e-08, -0.9991, 0.04309, 3.476e-08, -0.9991, 0.04309, 3.476e-08, -0.9991, 0.04309, 1.332e-07, 0.9991, -0.04309, 1.332e-07, 0.9991, -0.04309, 1.332e-07, 0.9991, -0.04309, 1.332e-07, 0.9991, -0.04309, 0.0002247, 0.007893, 1.0, 0.0002247, 0.007893, 1.0, 0.0002247, 0.007893, 1.0, 0.0002247, 0.007893, 1.0, 0.0002471, -0.007893, -1.0, 0.0002471, -0.007893, -1.0, 0.0002471, -0.007893, -1.0, 0.0002471, -0.007893, -1.0, 0.964, 0.0007744, 0.2661, 0.964, 0.0007744, 0.2661, 0.964, 0.0007744, 0.2661, 0.964, 0.0007744, 0.2661, -0.9694, 0.001508, 0.2455, -0.9694, 0.001508, 0.2455, -0.9694, 0.001508, 0.2455, -0.9694, 0.001508, 0.2455])] * 3)])

# ---- objects
ob_stool = bpy.data.objects.new('Stool', me_cube_097)
ob_stool_1 = bpy.data.objects.new('stool', None)

# ---- transforms, parenting, visibility, modifiers, constraints
ob_stool.parent = ob_stool_1
ob_stool.location = (0.0, 0.0, 0.0)
ob_stool.rotation_euler = (-1.629e-07, 0.0, 0.0)
ob_stool.color = (0.8, 0.8, 0.8, 1.0)
ob_stool_1.location = (0.0, 0.0, 0.0)
ob_stool_1.empty_display_size = 0.5

# ---- collection membership
scene.collection.objects.link(ob_stool)
scene.collection.objects.link(ob_stool_1)

# ---- scene / render settings (as saved in the file)
scene.frame_start = 1; scene.frame_end = 250; scene.frame_set(1)
scene.render.engine = 'BLENDER_EEVEE_NEXT'
scene.render.bake_bias = 0.0
scene.render.bake_samples = 0
scene.cycles.sampling_pattern = 'TABULATED_SOBOL'
scene.eevee.use_volume_custom_range = False
bpy.context.view_layer.update()

# ---- added for rendering (the .blend has no active camera and no usable light): camera, sun + grey world if the file has none
cam_auto = bpy.data.cameras.new('AutoCamera')
cam_auto.lens = 50.0
cam_auto.sensor_width = 36.0
cam_auto.clip_end = 1000.0
ob_auto_camera = bpy.data.objects.new('AutoCamera', cam_auto)
scene.collection.objects.link(ob_auto_camera)
ob_auto_camera.location = (0.825739, -0.990948, 0.948749)
ob_auto_camera.rotation_euler = (1.09748, -7.21219e-08, 0.694738)
scene.camera = ob_auto_camera
light_auto_sun = bpy.data.lights.new('AutoSun', 'SUN')
light_auto_sun.energy = 3.0
light_auto_sun.angle = 0.0523599
ob_auto_sun = bpy.data.objects.new('AutoSun', light_auto_sun)
scene.collection.objects.link(ob_auto_sun)
ob_auto_sun.rotation_euler = (0.872665, 0.174533, 0.523599)
if scene.world is None:
    world_auto = bpy.data.worlds.new('AutoWorld')
    world_auto.color = (0.3, 0.3, 0.3)
    scene.world = world_auto
bpy.context.view_layer.update()
